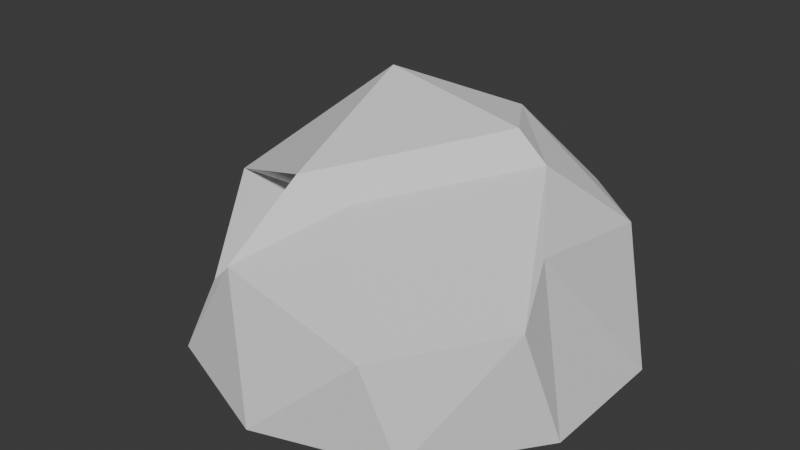 # Source: SugroboKamen2.blend  (saved by Blender 4.3.34; exported with 4.5.12 LTS)
import bpy
from mathutils import Matrix  # noqa: F401  (used for matrix-valued properties, if any)

bpy.ops.wm.read_factory_settings(use_empty=True)
scene = bpy.context.scene
scene.name = 'Scene'

# ---- collections
col_collection = bpy.data.collections.new('Collection'); scene.collection.children.link(col_collection)

# ---- world
world_world = bpy.data.worlds.new('World'); scene.world = world_world
world_world.use_nodes = True; world_world.node_tree.nodes.clear()
_N = world_world.node_tree.nodes; _L = world_world.node_tree.links
n0 = _N.new('ShaderNodeOutputWorld'); n0.name = 'World Output'; n0.location = (300, 300)
n1 = _N.new('ShaderNodeBackground'); n1.name = 'Background'; n1.location = (10, 300)
n1.inputs[0].default_value = (0.05088, 0.05088, 0.05088, 1.0)
_L.new(n1.outputs[0], n0.inputs[0])
n0.is_active_output = True
world_world.color = (0.05088, 0.05088, 0.05088)
world_world.sun_shadow_jitter_overblur = 0.0

# ---- meshes
me_002 = bpy.data.meshes.new('Икосфера.002')
me_002.from_pydata([(0.4726, -0.891, 0.4323), (-0.4297, -0.147, 0.5433), (-0.8858, 0.3935, 0.4402), (0.403, 0.7894, 0.5189), (0.7723, -0.2148, 0.6686), (0.3739, 0.1828, 0.9446), (0.9511, -0.309, -0.006291), (0.9511, 0.309, -0.006291), (0.0, -1.0, -0.006291), (0.5878, -0.809, -0.006291), (-0.9511, -0.309, -0.006291), (-0.6084, -0.764, -0.006291), (-0.5878, 0.809, -0.006291), (-0.9511, 0.309, -0.006291), (0.6027, 0.7482, -0.006291), (-0.1427, 0.7031, -0.006291), (0.8802, -0.485, 0.5264), (-0.2563, -0.811, 0.524), (-0.9141, -0.111, 0.5036), (-0.2578, 0.717, 0.5978), (0.75, 0.4727, 0.5408), (-0.01744, -0.3746, 0.6954), (0.5167, 0.1745, 0.8281), (-0.2287, -0.4513, 0.7914), (-0.3596, 0.2912, 1.015), (0.1655, 0.5165, 0.8941)], [], [(0, 16, 21), (1, 17, 23), (2, 18, 24), (3, 19, 25), (4, 20, 22), (22, 25, 5), (22, 20, 25), (20, 3, 25), (25, 24, 5), (25, 19, 24), (19, 2, 24), (24, 23, 5), (24, 18, 23), (18, 1, 23), (23, 21, 5), (23, 17, 21), (17, 0, 21), (21, 22, 5), (21, 16, 22), (16, 4, 22), (7, 20, 4), (7, 14, 20), (14, 3, 20), (15, 19, 3), (15, 12, 19), (12, 2, 19), (13, 18, 2), (13, 10, 18), (10, 1, 18), (11, 17, 1), (11, 8, 17), (8, 0, 17), (9, 16, 0), (9, 6, 16), (6, 4, 16), (14, 15, 3), (12, 13, 2), (10, 11, 1), (8, 9, 0), (6, 7, 4)])
_uv = me_002.uv_layers.new(name='UVКарта')
_uv.uv.foreach_set('vector', [0.2367, 0.5344, 0.1426, 0.6103, 0.132, 0.474, 0.603, 0.4329, 0.7078, 0.4934, 0.5844, 0.5524, 0.2367, 0.8681, 0.132, 0.9285, 0.1426, 0.7922, 0.5316, 0.8332, 0.4374, 0.9091, 0.4269, 0.7727, 0.3327, 0.4329, 0.4374, 0.4934, 0.314, 0.5524, 0.314, 0.5524, 0.4269, 0.6298, 0.314, 0.6734, 0.314, 0.5524, 0.4374, 0.4934, 0.4269, 0.6298, 0.4374, 0.4934, 0.5316, 0.5693, 0.4269, 0.6298, 0.4269, 0.7727, 0.314, 0.8501, 0.314, 0.7291, 0.4269, 0.7727, 0.4374, 0.9091, 0.314, 0.8501, 0.4374, 0.9091, 0.3327, 0.9696, 0.314, 0.8501, 0.1426, 0.7922, 0.01917, 0.8512, 0.03781, 0.7317, 0.1426, 0.7922, 0.132, 0.9285, 0.01917, 0.8512, 0.132, 0.9285, 0.01917, 0.9722, 0.01917, 0.8512, 0.5844, 0.5524, 0.6972, 0.6298, 0.5844, 0.6734, 0.5844, 0.5524, 0.7078, 0.4934, 0.6972, 0.6298, 0.7078, 0.4934, 0.802, 0.5693, 0.6972, 0.6298, 0.132, 0.474, 0.01917, 0.5513, 0.01917, 0.4304, 0.132, 0.474, 0.1426, 0.6103, 0.01917, 0.5513, 0.1426, 0.6103, 0.03781, 0.6708, 0.01917, 0.5513, 0.2805, 0.08929, 0.1621, 0.1577, 0.1714, 0.03708, 0.2805, 0.08929, 0.2805, 0.2261, 0.1621, 0.1577, 0.2805, 0.2261, 0.1714, 0.2783, 0.1621, 0.1577, 0.3092, 0.3132, 0.4277, 0.2448, 0.4183, 0.3654, 0.3092, 0.3132, 0.3092, 0.1764, 0.4277, 0.2448, 0.3092, 0.1764, 0.4183, 0.1242, 0.4277, 0.2448, 0.6041, 0.3132, 0.7225, 0.2448, 0.7132, 0.3654, 0.6041, 0.3132, 0.6041, 0.1764, 0.7225, 0.2448, 0.6041, 0.1764, 0.7132, 0.1242, 0.7225, 0.2448, 0.1331, 0.08929, 0.01463, 0.1577, 0.02397, 0.03708, 0.1331, 0.08929, 0.1331, 0.2261, 0.01463, 0.1577, 0.1331, 0.2261, 0.02397, 0.2783, 0.01463, 0.1577, 0.5754, 0.08929, 0.4569, 0.1577, 0.4663, 0.03708, 0.5754, 0.08929, 0.5754, 0.2261, 0.4569, 0.1577, 0.5754, 0.2261, 0.4663, 0.2783, 0.4569, 0.1577, 0.2805, 0.2261, 0.2594, 0.3612, 0.1714, 0.2783, 0.3092, 0.1764, 0.3303, 0.04129, 0.4183, 0.1242, 0.6041, 0.1764, 0.6252, 0.04129, 0.7132, 0.1242, 0.1331, 0.2261, 0.112, 0.3612, 0.02397, 0.2783, 0.5754, 0.2261, 0.5543, 0.3612, 0.4663, 0.2783])
me_002.update()

# ---- objects
ob_1 = bpy.data.objects.new('Сугроб1', me_002)

# ---- transforms, parenting, visibility, modifiers, constraints
ob_1.location = (0.0, 0.0, 0.0)

# ---- collection membership
col_collection.objects.link(ob_1)

# ---- scene / render settings (as saved in the file)
scene.frame_start = 1; scene.frame_end = 250; scene.frame_set(14)
scene.render.engine = 'BLENDER_EEVEE_NEXT'
bpy.context.view_layer.update()

# ---- added for rendering (the .blend has no active camera and no usable light): camera, sun
cam_auto = bpy.data.cameras.new('AutoCamera')
cam_auto.lens = 50.0
cam_auto.sensor_width = 36.0
cam_auto.clip_end = 1000.0
ob_auto_camera = bpy.data.objects.new('AutoCamera', cam_auto)
scene.collection.objects.link(ob_auto_camera)
ob_auto_camera.location = (2.60605, -3.22275, 2.58919)
ob_auto_camera.rotation_euler = (1.09748, -7.21219e-08, 0.694738)
scene.camera = ob_auto_camera
light_auto_sun = bpy.data.lights.new('AutoSun', 'SUN')
light_auto_sun.energy = 3.0
light_auto_sun.angle = 0.0523599
ob_auto_sun = bpy.data.objects.new('AutoSun', light_auto_sun)
scene.collection.objects.link(ob_auto_sun)
ob_auto_sun.rotation_euler = (0.872665, 0.174533, 0.523599)
bpy.context.view_layer.update()
